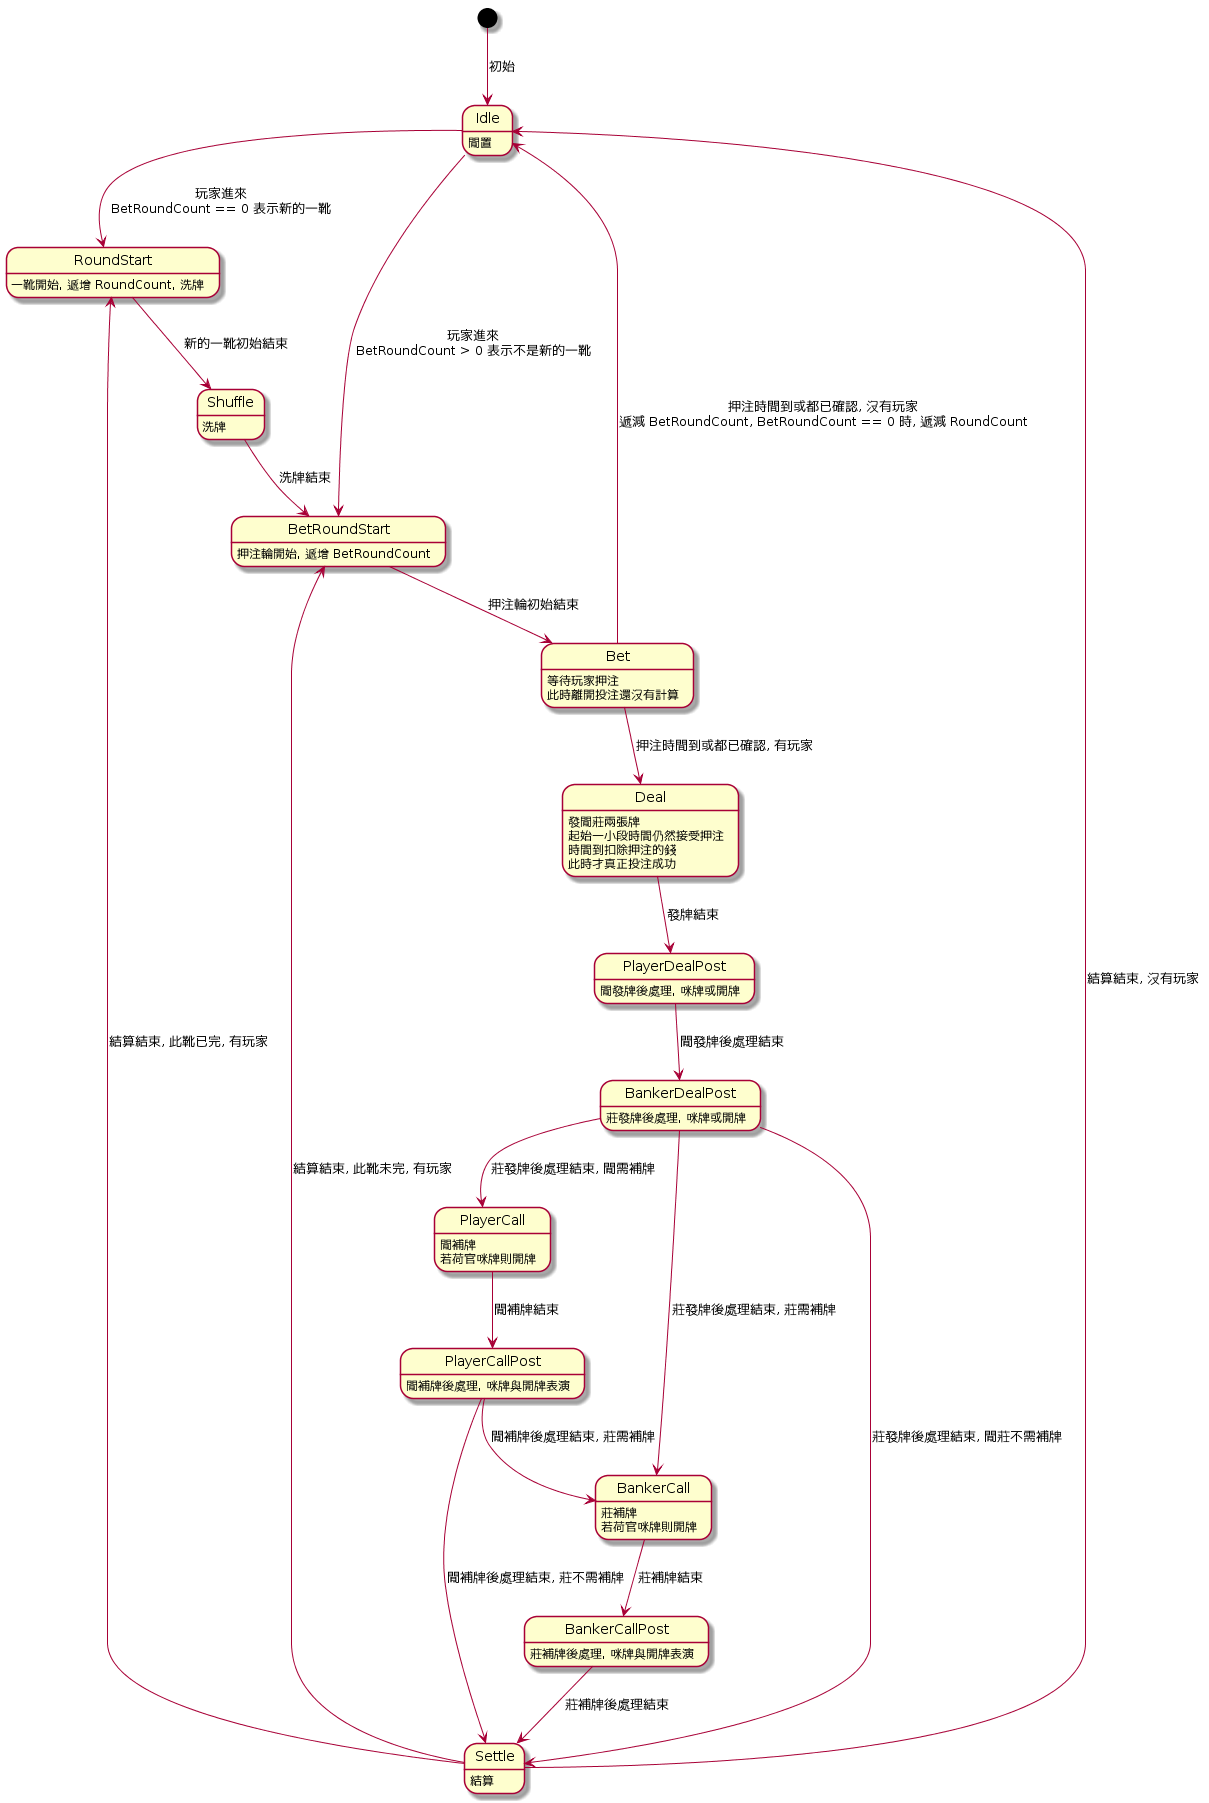

The diagram above was rendered by PlantUML. Its source (embedded in the PNG):
@startuml
Idle : 閒置
RoundStart : 一靴開始, 遞增 RoundCount, 洗牌
Shuffle : 洗牌
BetRoundStart : 押注輪開始, 遞增 BetRoundCount
Bet : 等待玩家押注\n此時離開投注還沒有計算
Deal : 發閒莊兩張牌\n起始一小段時間仍然接受押注\n時間到扣除押注的錢\n此時才真正投注成功
PlayerDealPost : 閒發牌後處理, 咪牌或開牌
BankerDealPost : 莊發牌後處理, 咪牌或開牌
PlayerCall : 閒補牌\n若荷官咪牌則開牌
PlayerCallPost : 閒補牌後處理, 咪牌與開牌表演
BankerCall : 莊補牌\n若荷官咪牌則開牌
BankerCallPost : 莊補牌後處理, 咪牌與開牌表演
Settle : 結算

[*] --> Idle : 初始
Idle --> RoundStart : 玩家進來\nBetRoundCount == 0 表示新的一靴
Idle --> BetRoundStart : 玩家進來\nBetRoundCount > 0 表示不是新的一靴
RoundStart --> Shuffle : 新的一靴初始結束
Shuffle --> BetRoundStart : 洗牌結束
BetRoundStart --> Bet : 押注輪初始結束
Bet --> Idle : 押注時間到或都已確認, 沒有玩家\n遞減 BetRoundCount, BetRoundCount == 0 時, 遞減 RoundCount
Bet --> Deal : 押注時間到或都已確認, 有玩家
Deal --> PlayerDealPost : 發牌結束
PlayerDealPost --> BankerDealPost : 閒發牌後處理結束
BankerDealPost --> PlayerCall : 莊發牌後處理結束, 閒需補牌
BankerDealPost --> BankerCall : 莊發牌後處理結束, 莊需補牌
BankerDealPost --> Settle : 莊發牌後處理結束, 閒莊不需補牌
PlayerCall --> PlayerCallPost : 閒補牌結束
PlayerCallPost --> BankerCall : 閒補牌後處理結束, 莊需補牌
PlayerCallPost --> Settle : 閒補牌後處理結束, 莊不需補牌
BankerCall --> BankerCallPost : 莊補牌結束
BankerCallPost --> Settle : 莊補牌後處理結束
Settle --> BetRoundStart : 結算結束, 此靴未完, 有玩家
Settle --> RoundStart : 結算結束, 此靴已完, 有玩家
Settle --> Idle : 結算結束, 沒有玩家
@enduml